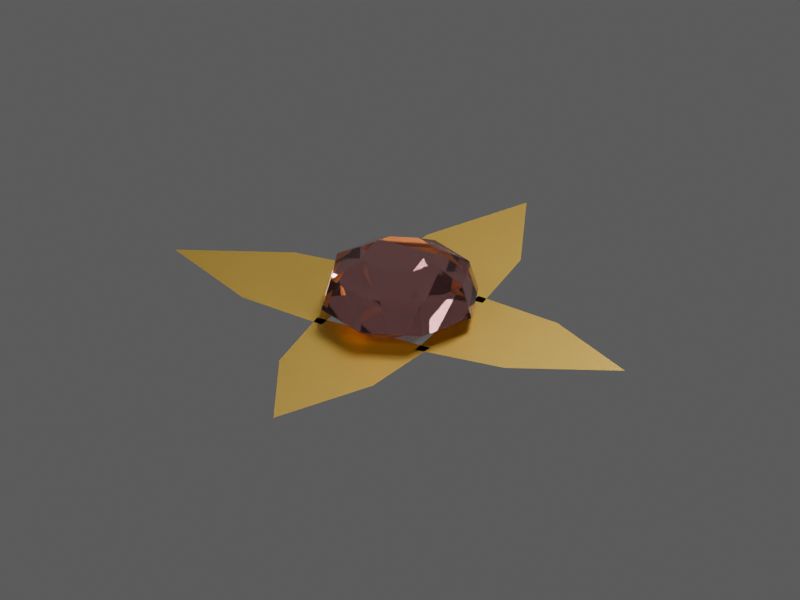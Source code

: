 # Source: TI019.blend  (saved by Blender 4.5.92; exported with 4.5.12 LTS)
import bpy
from mathutils import Matrix  # noqa: F401  (used for matrix-valued properties, if any)

bpy.ops.wm.read_factory_settings(use_empty=True)
scene = bpy.context.scene
scene.name = 'TI019 / coloured model'

# ---- materials (node trees are filled in below, after node groups)
mat_ti019___polished_red_gold_face = bpy.data.materials.new('TI019 / polished red gold face')
mat_ti019___polished_red_gold_face.diffuse_color = (0.62, 0.43, 0.12, 1.0)
mat_ti019___ruby_cabochon = bpy.data.materials.new('TI019 / ruby cabochon')
mat_ti019___ruby_cabochon.diffuse_color = (0.58, 0.006, 0.015, 1.0)

# ---- material node trees
mat_ti019___polished_red_gold_face.use_nodes = True; mat_ti019___polished_red_gold_face.node_tree.nodes.clear()
_N = mat_ti019___polished_red_gold_face.node_tree.nodes; _L = mat_ti019___polished_red_gold_face.node_tree.links
n0 = _N.new('ShaderNodeBsdfPrincipled'); n0.name = 'Principled BSDF'; n0.location = (0, 0)
n0.inputs[1].default_value = 0.92
n0.inputs[3].default_value = 1.48
n1 = _N.new('ShaderNodeOutputMaterial'); n1.name = 'Material Output'; n1.location = (0, 0)
n2 = _N.new('ShaderNodeTexCoord'); n2.name = 'Texture Coordinate'; n2.location = (0, 0)
n3 = _N.new('ShaderNodeVectorMath'); n3.name = 'Vector Math'; n3.location = (0, 0)
n3.operation = 'MULTIPLY'
n3.inputs[1].default_value = (24.0, 24.0, 0.45)
n4 = _N.new('ShaderNodeTexNoise'); n4.name = 'Natural low-amplitude surface variation'; n4.location = (0, 0)
n4.inputs[2].default_value = 10.0
n4.inputs[3].default_value = 4.0
n4.inputs[4].default_value = 0.72
n5 = _N.new('ShaderNodeMapRange'); n5.name = 'Map Range'; n5.location = (0, 0)
n5.inputs[3].default_value = 0.2628
n5.inputs[4].default_value = 0.4428
n6 = _N.new('ShaderNodeValToRGB'); n6.name = 'Subtle colour variation, not painted camouflage'; n6.location = (0, 0)
while len(n6.color_ramp.elements) > 1: n6.color_ramp.elements.remove(n6.color_ramp.elements[-1])
n6.color_ramp.elements[0].position = 0.12; n6.color_ramp.elements[0].color = (0.4836, 0.3354, 0.0936, 1.0)
_e = n6.color_ramp.elements.new(0.88); _e.color = (0.6696, 0.4644, 0.1296, 1.0)
n7 = _N.new('ShaderNodeTexNoise'); n7.name = 'Microscopic pores and machining'; n7.location = (0, 0)
n7.inputs[2].default_value = 120.0
n8 = _N.new('ShaderNodeBump'); n8.name = 'Bump'; n8.location = (0, 0)
n8.inputs[0].default_value = 0.2
n8.inputs[1].default_value = 0.00084
_L.new(n0.outputs[0], n1.inputs[0])
_L.new(n2.outputs[3], n3.inputs[0])
_L.new(n3.outputs[0], n4.inputs[0])
_L.new(n4.outputs[0], n5.inputs[0])
_L.new(n5.outputs[0], n0.inputs[2])
_L.new(n4.outputs[0], n6.inputs[0])
_L.new(n6.outputs[0], n0.inputs[0])
_L.new(n3.outputs[0], n7.inputs[0])
_L.new(n7.outputs[0], n8.inputs[3])
_L.new(n8.outputs[0], n0.inputs[5])
n1.is_active_output = True
mat_ti019___ruby_cabochon.use_nodes = True; mat_ti019___ruby_cabochon.node_tree.nodes.clear()
_N = mat_ti019___ruby_cabochon.node_tree.nodes; _L = mat_ti019___ruby_cabochon.node_tree.links
n0 = _N.new('ShaderNodeBsdfPrincipled'); n0.name = 'Principled BSDF'; n0.location = (0, 0)
n0.inputs[0].default_value = (0.728, 0.3836, 0.389, 1.0)
n0.inputs[3].default_value = 1.6
n0.inputs[18].default_value = 0.98
n0.inputs[19].default_value = 0.05
n1 = _N.new('ShaderNodeOutputMaterial'); n1.name = 'Material Output'; n1.location = (0, 0)
n2 = _N.new('ShaderNodeTexCoord'); n2.name = 'Texture Coordinate'; n2.location = (0, 0)
n3 = _N.new('ShaderNodeVectorMath'); n3.name = 'Vector Math'; n3.location = (0, 0)
n3.operation = 'MULTIPLY'
n3.inputs[1].default_value = (1.0, 1.0, 1.0)
n4 = _N.new('ShaderNodeTexNoise'); n4.name = 'Natural low-amplitude surface variation'; n4.location = (0, 0)
n4.inputs[2].default_value = 10.0
n4.inputs[3].default_value = 4.0
n4.inputs[4].default_value = 0.72
n5 = _N.new('ShaderNodeMapRange'); n5.name = 'Map Range'; n5.location = (0, 0)
n5.inputs[3].default_value = 0.02555
n5.inputs[4].default_value = 0.04305
n6 = _N.new('ShaderNodeTexNoise'); n6.name = 'Microscopic pores and machining'; n6.location = (0, 0)
n6.inputs[2].default_value = 120.0
n7 = _N.new('ShaderNodeBump'); n7.name = 'Bump'; n7.location = (0, 0)
n7.inputs[0].default_value = 0.018
n7.inputs[1].default_value = 0.000192
n8 = _N.new('ShaderNodeVolumeAbsorption'); n8.name = 'Volume Absorption'; n8.location = (0, 0)
n8.inputs[0].default_value = (0.602, 0.0854, 0.0935, 1.0)
n8.inputs[1].default_value = 0.18
_L.new(n0.outputs[0], n1.inputs[0])
_L.new(n2.outputs[3], n3.inputs[0])
_L.new(n3.outputs[0], n4.inputs[0])
_L.new(n4.outputs[0], n5.inputs[0])
_L.new(n5.outputs[0], n0.inputs[2])
_L.new(n3.outputs[0], n6.inputs[0])
_L.new(n6.outputs[0], n7.inputs[3])
_L.new(n7.outputs[0], n0.inputs[5])
_L.new(n8.outputs[0], n1.inputs[1])
n1.is_active_output = True

# ---- world
world_ti019_world = bpy.data.worlds.new('TI019 world'); scene.world = world_ti019_world
world_ti019_world.color = (0.12, 0.12, 0.12)

# ---- cameras
cam_ti019_camera = bpy.data.cameras.new('TI019 camera')
cam_ti019_camera.type = 'ORTHO'
cam_ti019_camera.ortho_scale = 3.72

# ---- lights
light_key = bpy.data.lights.new('key', 'AREA')
light_key.energy = 960.0
light_key.shape = 'DISK'
light_key.size = 3.6
light_fill = bpy.data.lights.new('fill', 'AREA')
light_fill.energy = 600.0
light_fill.shape = 'DISK'
light_fill.size = 3.6
light_rim = bpy.data.lights.new('rim', 'AREA')
light_rim.energy = 1080.0
light_rim.shape = 'DISK'
light_rim.size = 3.6

# ---- meshes
me_ti019___pointed_brooch_petal = bpy.data.meshes.new('TI019 / pointed brooch petal')
me_ti019___pointed_brooch_petal.from_pydata([(-0.3, 0.25, 0.04), (-0.25, 0.7, 0.04), (0.0, 1.2, 0.04), (0.25, 0.7, 0.04), (0.3, 0.25, 0.04)], [], [(0, 1, 2, 3, 4)])
me_ti019___pointed_brooch_petal.materials.append(mat_ti019___polished_red_gold_face)
me_ti019___pointed_brooch_petal.update()
me_ti019___pointed_brooch_petal_001 = bpy.data.meshes.new('TI019 / pointed brooch petal.001')
me_ti019___pointed_brooch_petal_001.from_pydata([(-0.25, -0.3, 0.04), (-0.7, -0.25, 0.04), (-1.2, 7.348e-17, 0.04), (-0.7, 0.25, 0.04), (-0.25, 0.3, 0.04)], [], [(0, 1, 2, 3, 4)])
me_ti019___pointed_brooch_petal_001.materials.append(mat_ti019___polished_red_gold_face)
me_ti019___pointed_brooch_petal_001.update()
me_ti019___pointed_brooch_petal_002 = bpy.data.meshes.new('TI019 / pointed brooch petal.002')
me_ti019___pointed_brooch_petal_002.from_pydata([(0.3, -0.25, 0.04), (0.25, -0.7, 0.04), (-1.47e-16, -1.2, 0.04), (-0.25, -0.7, 0.04), (-0.3, -0.25, 0.04)], [], [(0, 1, 2, 3, 4)])
me_ti019___pointed_brooch_petal_002.materials.append(mat_ti019___polished_red_gold_face)
me_ti019___pointed_brooch_petal_002.update()
me_ti019___pointed_brooch_petal_003 = bpy.data.meshes.new('TI019 / pointed brooch petal.003')
me_ti019___pointed_brooch_petal_003.from_pydata([(0.25, 0.3, 0.04), (0.7, 0.25, 0.04), (1.2, -2.204e-16, 0.04), (0.7, -0.25, 0.04), (0.25, -0.3, 0.04)], [], [(0, 1, 2, 3, 4)])
me_ti019___pointed_brooch_petal_003.materials.append(mat_ti019___polished_red_gold_face)
me_ti019___pointed_brooch_petal_003.update()
me_ti019___raised_ruby_centre = bpy.data.meshes.new('TI019 / raised ruby centre')
me_ti019___raised_ruby_centre.from_pydata([(0.03, 0.0, -0.247), (0.02121, 0.02121, -0.247), (1.837e-18, 0.03, -0.247), (-0.02121, 0.02121, -0.247), (-0.03, 3.674e-18, -0.247), (-0.02121, -0.02121, -0.247), (-5.511e-18, -0.03, -0.247), (0.02121, -0.02121, -0.247), (0.38, 0.0, 0.0), (0.2687, 0.2687, 0.0), (2.327e-17, 0.38, 0.0), (-0.2687, 0.2687, 0.0), (-0.38, 4.654e-17, 0.0), (-0.2687, -0.2687, 0.0), (-6.98e-17, -0.38, 0.0), (0.2687, -0.2687, 0.0), (0.3344, 0.0, 0.152), (0.2365, 0.2365, 0.152), (2.048e-17, 0.3344, 0.152), (-0.2365, 0.2365, 0.152), (-0.3344, 4.095e-17, 0.152), (-0.2365, -0.2365, 0.152), (-6.143e-17, -0.3344, 0.152), (0.2365, -0.2365, 0.152), (0.1824, 0.0, 0.2356), (0.129, 0.129, 0.2356), (1.117e-17, 0.1824, 0.2356), (-0.129, 0.129, 0.2356), (-0.1824, 2.234e-17, 0.2356), (-0.129, -0.129, 0.2356), (-3.351e-17, -0.1824, 0.2356), (0.129, -0.129, 0.2356)], [], [(0, 1, 9, 8), (1, 2, 10, 9), (2, 3, 11, 10), (3, 4, 12, 11), (4, 5, 13, 12), (5, 6, 14, 13), (6, 7, 15, 14), (7, 0, 8, 15), (8, 9, 17, 16), (9, 10, 18, 17), (10, 11, 19, 18), (11, 12, 20, 19), (12, 13, 21, 20), (13, 14, 22, 21), (14, 15, 23, 22), (15, 8, 16, 23), (16, 17, 25, 24), (17, 18, 26, 25), (18, 19, 27, 26), (19, 20, 28, 27), (20, 21, 29, 28), (21, 22, 30, 29), (22, 23, 31, 30), (23, 16, 24, 31), (7, 6, 5, 4, 3, 2, 1, 0), (24, 25, 26, 27, 28, 29, 30, 31)])
me_ti019___raised_ruby_centre.materials.append(mat_ti019___ruby_cabochon)
me_ti019___raised_ruby_centre.update()

# ---- objects
ob_ti019___four_point_ruby_brooch = bpy.data.objects.new('TI019 / four-point ruby brooch', None)
ob_ti019___pointed_brooch_petal = bpy.data.objects.new('TI019 / pointed brooch petal', me_ti019___pointed_brooch_petal)
ob_ti019___pointed_brooch_petal_001 = bpy.data.objects.new('TI019 / pointed brooch petal.001', me_ti019___pointed_brooch_petal_001)
ob_ti019___pointed_brooch_petal_002 = bpy.data.objects.new('TI019 / pointed brooch petal.002', me_ti019___pointed_brooch_petal_002)
ob_ti019___pointed_brooch_petal_003 = bpy.data.objects.new('TI019 / pointed brooch petal.003', me_ti019___pointed_brooch_petal_003)
ob_ti019___raised_ruby_centre = bpy.data.objects.new('TI019 / raised ruby centre', me_ti019___raised_ruby_centre)
ob_ti019___inspection_camera = bpy.data.objects.new('TI019 / inspection camera', cam_ti019_camera)
ob_ti019___key = bpy.data.objects.new('TI019 / key', light_key)
ob_ti019___fill = bpy.data.objects.new('TI019 / fill', light_fill)
ob_ti019___rim = bpy.data.objects.new('TI019 / rim', light_rim)

# ---- transforms, parenting, visibility, modifiers, constraints
ob_ti019___four_point_ruby_brooch.location = (0.0, 0.0, 0.0)
ob_ti019___pointed_brooch_petal.parent = ob_ti019___four_point_ruby_brooch
ob_ti019___pointed_brooch_petal.location = (0.0, 0.0, 0.0)
_m = ob_ti019___pointed_brooch_petal.modifiers.new('Small manufactured edge radius', 'BEVEL')
_m.width = 0.00336
_m.width_pct = 0.00336
_m.segments = 2
ob_ti019___pointed_brooch_petal_001.parent = ob_ti019___four_point_ruby_brooch
ob_ti019___pointed_brooch_petal_001.location = (0.0, 0.0, 0.0)
_m = ob_ti019___pointed_brooch_petal_001.modifiers.new('Small manufactured edge radius', 'BEVEL')
_m.width = 0.00336
_m.width_pct = 0.00336
_m.segments = 2
ob_ti019___pointed_brooch_petal_002.parent = ob_ti019___four_point_ruby_brooch
ob_ti019___pointed_brooch_petal_002.location = (0.0, 0.0, 0.0)
_m = ob_ti019___pointed_brooch_petal_002.modifiers.new('Small manufactured edge radius', 'BEVEL')
_m.width = 0.00336
_m.width_pct = 0.00336
_m.segments = 2
ob_ti019___pointed_brooch_petal_003.parent = ob_ti019___four_point_ruby_brooch
ob_ti019___pointed_brooch_petal_003.location = (0.0, 0.0, 0.0)
_m = ob_ti019___pointed_brooch_petal_003.modifiers.new('Small manufactured edge radius', 'BEVEL')
_m.width = 0.00336
_m.width_pct = 0.00336
_m.segments = 2
ob_ti019___raised_ruby_centre.parent = ob_ti019___four_point_ruby_brooch
ob_ti019___raised_ruby_centre.location = (0.0, 0.0, 0.1)
ob_ti019___inspection_camera.location = (2.16, -3.84, 2.494)
ob_ti019___inspection_camera.rotation_euler = (1.072, -7.263e-08, 0.5124)
ob_ti019___key.location = (-4.8, -7.2, 9.694)
ob_ti019___key.rotation_euler = (0.7336, 1.029e-07, -0.588)
ob_ti019___fill.location = (7.2, -2.4, 4.894)
ob_ti019___fill.rotation_euler = (1.007, 6.348e-08, 1.249)
ob_ti019___rim.location = (0.0, 7.2, 9.694)
ob_ti019___rim.rotation_euler = (0.6435, 5.245e-08, 3.142)

# ---- collection membership
scene.collection.objects.link(ob_ti019___four_point_ruby_brooch)
scene.collection.objects.link(ob_ti019___pointed_brooch_petal)
scene.collection.objects.link(ob_ti019___pointed_brooch_petal_001)
scene.collection.objects.link(ob_ti019___pointed_brooch_petal_002)
scene.collection.objects.link(ob_ti019___pointed_brooch_petal_003)
scene.collection.objects.link(ob_ti019___raised_ruby_centre)
scene.collection.objects.link(ob_ti019___inspection_camera)
scene.collection.objects.link(ob_ti019___key)
scene.collection.objects.link(ob_ti019___fill)
scene.collection.objects.link(ob_ti019___rim)

# ---- scene / render settings (as saved in the file)
scene.camera = ob_ti019___inspection_camera
scene.frame_start = 1; scene.frame_end = 250; scene.frame_set(1)
scene.render.engine = 'CYCLES'
scene.render.resolution_x = 480
scene.render.resolution_y = 360
scene.cycles.samples = 8
scene.view_settings.look = 'AgX - Medium High Contrast'
bpy.context.view_layer.update()
